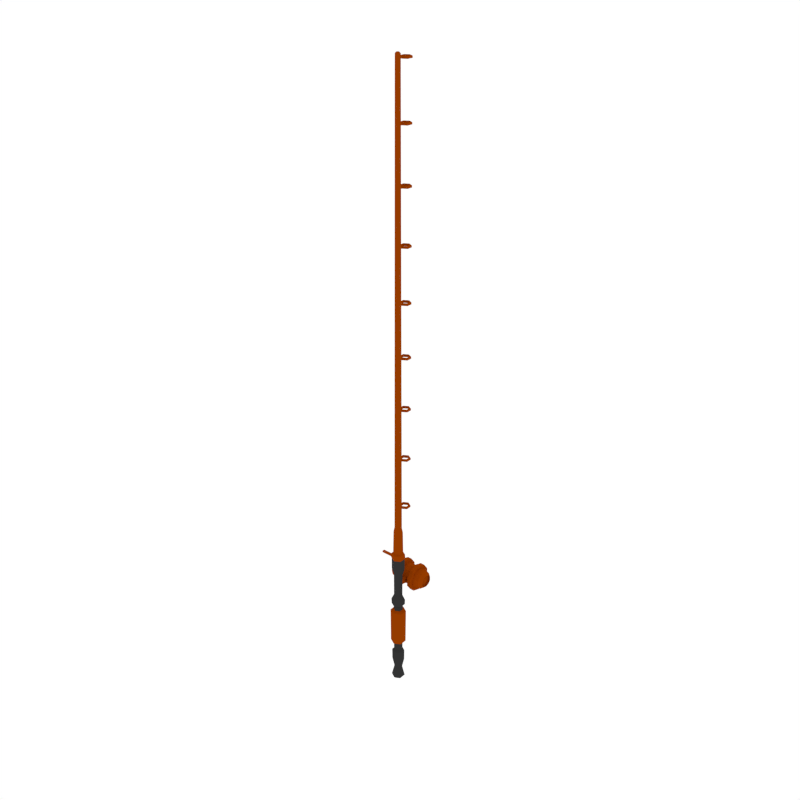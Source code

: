 # Source: FishingRod_Lvl5.blend  (saved by Blender 2.79.0; exported with 4.5.12 LTS)
import bpy
from mathutils import Matrix  # noqa: F401  (used for matrix-valued properties, if any)

bpy.ops.wm.read_factory_settings(use_empty=True)
scene = bpy.context.scene
scene.name = 'Scene'

# ---- collections
col_collection_1 = bpy.data.collections.new('Collection 1'); scene.collection.children.link(col_collection_1)

# ---- materials (node trees are filled in below, after node groups)
mat_red = bpy.data.materials.new('Red')
mat_red.alpha_threshold = 0.0
mat_red.diffuse_color = (0.2957, 0.04356, 0.0, 1.0)
mat_red.roughness = 0.5
mat_black = bpy.data.materials.new('Black')
mat_black.alpha_threshold = 0.0
mat_black.diffuse_color = (0.0331, 0.0331, 0.0331, 1.0)
mat_black.roughness = 0.5

# ---- material node trees

# ---- world
world_world = bpy.data.worlds.new('World'); scene.world = world_world
world_world.color = (1.0, 1.0, 1.0)
world_world.use_sun_shadow = False
world_world.sun_shadow_jitter_overblur = 0.0
world_world.cycles.sampling_method = 'NONE'
world_world.cycles.sample_map_resolution = 256

# ---- meshes
me_cylinder_011 = bpy.data.meshes.new('Cylinder.011')
me_cylinder_011.from_pydata([(1.889e-09, 0.07835, 1.047), (0.06877, 0.03918, 1.047), (0.06877, -0.03918, 1.047), (-5.192e-09, -0.07835, 1.047), (-0.06877, -0.03918, 1.047), (-0.06877, 0.03918, 1.047), (2.086e-09, 0.08652, 1.061), (0.07593, 0.04326, 1.061), (0.07593, -0.04326, 1.061), (-5.733e-09, -0.08652, 1.061), (-0.07593, -0.04326, 1.061), (-0.07593, 0.04326, 1.061), (-6.117e-09, 0.08141, 1.118), (0.07145, 0.0407, 1.118), (0.07145, -0.04071, 1.118), (-1.347e-08, -0.08141, 1.118), (-0.07145, -0.04071, 1.118), (-0.07145, 0.0407, 1.118), (-6.496e-09, 0.0605, 1.13), (0.0531, 0.03025, 1.13), (0.0531, -0.03025, 1.13), (-1.196e-08, -0.0605, 1.13), (-0.0531, -0.03025, 1.13), (-0.0531, 0.03025, 1.13), (-6.497e-09, 0.05558, 1.435), (0.04878, 0.02779, 1.435), (0.04878, -0.02779, 1.435), (-1.152e-08, -0.05558, 1.435), (-0.04878, -0.02779, 1.435), (-0.04878, 0.02779, 1.435), (-6.463e-09, 0.04332, 1.495), (0.03802, 0.02166, 1.495), (0.03802, -0.02166, 1.495), (-1.038e-08, -0.04332, 1.495), (-0.03802, -0.02166, 1.495), (-0.03802, 0.02166, 1.495), (-6.513e-09, 0.02908, 6.986), (0.02552, 0.01454, 6.986), (0.02552, -0.01454, 6.986), (-9.141e-09, -0.02908, 6.986), (-0.02552, -0.01454, 6.986), (-0.02552, 0.01454, 6.986), (-2.145e-08, 0.01642, 7.0), (0.01441, 0.008211, 7.0), (0.01441, -0.008211, 7.0), (-2.293e-08, -0.01642, 7.0), (-0.01441, -0.008211, 7.0), (-0.01441, 0.008211, 7.0), (1.889e-09, 0.07835, 0.9004), (-5.192e-09, -0.07835, 0.9004), (-0.06877, 0.03918, 0.9004), (-0.06877, -0.03918, 0.9004), (0.06877, -0.03918, 0.9004), (0.06877, 0.03918, 0.9004), (-3.642e-09, -0.05247, 0.8087), (0.04605, -0.02623, 0.8087), (1.1e-09, 0.05247, 0.8087), (-0.04605, -0.02623, 0.8087), (0.04605, 0.02623, 0.8087), (-0.04605, 0.02623, 0.8087), (-3.043e-09, -0.04915, -0.6138), (0.04313, -0.02457, -0.6138), (1.399e-09, 0.04915, -0.6138), (-0.04313, -0.02457, -0.6138), (0.04313, 0.02457, -0.6138), (-0.04313, 0.02457, -0.6138), (-0.06608, 0.03765, -0.4926), (0.06608, 0.03765, -0.4926), (-0.06608, -0.03765, -0.4926), (1.762e-09, 0.07529, -0.4926), (0.06608, -0.03765, -0.4926), (-5.043e-09, -0.07529, -0.4926), (-5.686e-09, -0.08405, 0.4391), (0.07376, -0.04202, 0.4391), (1.91e-09, 0.08405, 0.4391), (-0.07376, -0.04202, 0.4391), (0.07376, 0.04202, 0.4391), (-0.07376, 0.04202, 0.4391), (-0.04516, 0.02573, 0.5107), (0.04516, 0.02573, 0.5107), (-0.04516, -0.02573, 0.5107), (7.909e-10, 0.05146, 0.5107), (0.04516, -0.02573, 0.5107), (-3.86e-09, -0.05146, 0.5107), (-0.003792, 0.1598, 0.7149), (-0.003792, 0.1598, 0.6534), (-0.003792, -0.004434, 0.7149), (-0.003792, -0.004434, 0.6534), (0.03292, 0.1598, 0.7149), (0.03292, 0.1598, 0.6534), (0.03292, -0.004434, 0.7149), (0.03292, -0.004434, 0.6534), (-0.2458, 0.2294, 0.6686), (-0.2458, 0.2294, 0.6997), (-0.2458, 0.2605, 0.6686), (-0.2458, 0.2605, 0.6997), (-0.2113, 0.2294, 0.6686), (-0.2113, 0.2294, 0.6997), (-0.2113, 0.2605, 0.6686), (-0.2113, 0.2605, 0.6997), (-0.2719, 0.2605, 0.6686), (-0.2719, 0.2294, 0.6686), (-0.2719, 0.2294, 0.6997), (-0.2719, 0.2605, 0.6997), (-0.2458, 0.2294, 0.8176), (-0.2458, 0.2605, 0.8176), (-0.2719, 0.2294, 0.8176), (-0.2719, 0.2605, 0.8176), (-0.2458, 0.2294, 0.8377), (-0.2458, 0.2605, 0.8377), (-0.2719, 0.2294, 0.8377), (-0.2719, 0.2605, 0.8377), (-0.448, 0.2294, 0.8176), (-0.448, 0.2605, 0.8176), (-0.448, 0.2294, 0.8377), (-0.448, 0.2605, 0.8377), (-0.05118, 0.02886, -0.7768), (-0.07174, 0.04087, -0.7515), (0.05118, 0.02886, -0.7768), (0.07174, 0.04087, -0.7515), (-0.05118, -0.02886, -0.7768), (-0.07174, -0.04087, -0.7515), (2.15e-09, 0.05802, -0.7768), (1.712e-09, 0.08174, -0.7515), (0.05118, -0.02886, -0.7768), (0.07174, -0.04087, -0.7515), (-8.6e-09, -0.05802, -0.7768), (-5.675e-09, -0.08174, -0.7515), (0.128, 0.245, 0.5119), (0.128, 0.3462, 0.5448), (0.128, 0.4088, 0.6309), (0.128, 0.4088, 0.7374), (0.128, 0.3462, 0.8235), (0.128, 0.245, 0.8564), (0.128, 0.1437, 0.8235), (0.128, 0.0811, 0.7374), (0.128, 0.0811, 0.6309), (0.128, 0.1437, 0.5448), (0.07499, 0.245, 0.5119), (0.07499, 0.3462, 0.5448), (0.07499, 0.4088, 0.6309), (0.07499, 0.4088, 0.7374), (0.07499, 0.3462, 0.8235), (0.07499, 0.245, 0.8564), (0.07499, 0.1437, 0.8235), (0.07499, 0.0811, 0.7374), (0.07499, 0.0811, 0.6309), (0.07499, 0.1437, 0.5448), (0.06227, 0.245, 0.558), (0.06227, 0.3191, 0.5821), (0.06227, 0.3649, 0.6452), (0.06227, 0.3649, 0.7231), (0.06227, 0.3191, 0.7862), (0.06227, 0.245, 0.8103), (0.06227, 0.1708, 0.7862), (0.06227, 0.125, 0.7231), (0.06227, 0.125, 0.6452), (0.06227, 0.1708, 0.5821), (0.128, 0.245, 0.5521), (0.128, 0.3226, 0.5773), (0.128, 0.3706, 0.6433), (0.128, 0.3706, 0.725), (0.128, 0.3226, 0.791), (0.128, 0.245, 0.8162), (0.128, 0.1673, 0.791), (0.128, 0.1193, 0.725), (0.128, 0.1193, 0.6433), (0.128, 0.1673, 0.5773), (0.2022, 0.245, 0.5684), (0.2022, 0.313, 0.5905), (0.2022, 0.3551, 0.6484), (0.2022, 0.3551, 0.7199), (0.2022, 0.313, 0.7778), (0.2022, 0.245, 0.7999), (0.2022, 0.1769, 0.7778), (0.2022, 0.1348, 0.7199), (0.2022, 0.1348, 0.6484), (0.2022, 0.1769, 0.5905), (0.2441, 0.245, 0.6066), (0.2441, 0.2906, 0.6214), (0.2441, 0.3187, 0.6602), (0.2441, 0.3187, 0.7081), (0.2441, 0.2906, 0.7469), (0.2441, 0.245, 0.7617), (0.2441, 0.1993, 0.7469), (0.2441, 0.1712, 0.7081), (0.2441, 0.1712, 0.6602), (0.2441, 0.1993, 0.6214), (0.2168, 0.245, 0.6066), (0.2168, 0.2906, 0.6214), (0.2168, 0.3187, 0.6602), (0.2168, 0.3187, 0.7081), (0.2168, 0.2906, 0.7469), (0.2168, 0.245, 0.7617), (0.2168, 0.1993, 0.7469), (0.2168, 0.1712, 0.7081), (0.2168, 0.1712, 0.6602), (0.2168, 0.1993, 0.6214), (-0.128, 0.245, 0.5119), (-0.128, 0.3462, 0.5448), (-0.128, 0.4088, 0.6309), (-0.128, 0.4088, 0.7374), (-0.128, 0.3462, 0.8235), (-0.128, 0.245, 0.8564), (-0.128, 0.1437, 0.8235), (-0.128, 0.0811, 0.7374), (-0.128, 0.0811, 0.6309), (-0.128, 0.1437, 0.5448), (-0.07499, 0.245, 0.5119), (-0.07499, 0.3462, 0.5448), (-0.07499, 0.4088, 0.6309), (-0.07499, 0.4088, 0.7374), (-0.07499, 0.3462, 0.8235), (-0.07499, 0.245, 0.8564), (-0.07499, 0.1437, 0.8235), (-0.07499, 0.0811, 0.7374), (-0.07499, 0.0811, 0.6309), (-0.07499, 0.1437, 0.5448), (-0.06227, 0.245, 0.558), (-0.06227, 0.3191, 0.5821), (-0.06227, 0.3649, 0.6452), (-0.06227, 0.3649, 0.7231), (-0.06227, 0.3191, 0.7862), (-0.06227, 0.245, 0.8103), (-0.06227, 0.1708, 0.7862), (-0.06227, 0.125, 0.7231), (-0.06227, 0.125, 0.6452), (-0.06227, 0.1708, 0.5821), (-0.128, 0.245, 0.5521), (-0.128, 0.3226, 0.5773), (-0.128, 0.3706, 0.6433), (-0.128, 0.3706, 0.725), (-0.128, 0.3226, 0.791), (-0.128, 0.245, 0.8162), (-0.128, 0.1673, 0.791), (-0.128, 0.1193, 0.725), (-0.128, 0.1193, 0.6433), (-0.128, 0.1673, 0.5773), (-0.2022, 0.245, 0.5684), (-0.2022, 0.313, 0.5905), (-0.2022, 0.3551, 0.6484), (-0.2022, 0.3551, 0.7199), (-0.2022, 0.313, 0.7778), (-0.2022, 0.245, 0.7999), (-0.2022, 0.1769, 0.7778), (-0.2022, 0.1348, 0.7199), (-0.2022, 0.1348, 0.6484), (-0.2022, 0.1769, 0.5905), (-0.2441, 0.245, 0.6066), (-0.2441, 0.2906, 0.6214), (-0.2441, 0.3187, 0.6602), (-0.2441, 0.3187, 0.7081), (-0.2441, 0.2906, 0.7469), (-0.2441, 0.245, 0.7617), (-0.2441, 0.1993, 0.7469), (-0.2441, 0.1712, 0.7081), (-0.2441, 0.1712, 0.6602), (-0.2441, 0.1993, 0.6214), (-0.2168, 0.245, 0.6066), (-0.2168, 0.2906, 0.6214), (-0.2168, 0.3187, 0.6602), (-0.2168, 0.3187, 0.7081), (-0.2168, 0.2906, 0.7469), (-0.2168, 0.245, 0.7617), (-0.2168, 0.1993, 0.7469), (-0.2168, 0.1712, 0.7081), (-0.2168, 0.1712, 0.6602), (-0.2168, 0.1993, 0.6214), (0.0, 0.245, 0.558), (0.0, 0.3191, 0.5821), (0.0, 0.3649, 0.6452), (0.0, 0.3649, 0.7231), (0.0, 0.3191, 0.7862), (0.0, 0.245, 0.8103), (0.0, 0.1708, 0.7862), (0.0, 0.125, 0.7231), (0.0, 0.125, 0.6452), (0.0, 0.1708, 0.5821), (1.872e-09, 0.08178, 0.3727), (0.07178, -0.04089, 0.3727), (0.07178, 0.04089, 0.3727), (-5.52e-09, -0.08178, 0.3727), (-0.07178, 0.04089, 0.3727), (-0.07178, -0.04089, 0.3727), (1.783e-09, 0.07653, -0.3535), (0.06717, -0.03827, -0.3535), (-0.06717, 0.03826, -0.3535), (0.06717, 0.03826, -0.3535), (-5.134e-09, -0.07653, -0.3535), (-0.06717, -0.03827, -0.3535), (0.04623, 0.02634, -0.3333), (0.04941, 0.02815, 0.3588), (-3.422e-09, -0.05268, -0.3333), (-3.688e-09, -0.0563, 0.3588), (-0.04623, -0.02634, -0.3333), (-0.04941, -0.02815, 0.3588), (-0.04941, 0.02815, 0.3588), (0.04941, -0.02815, 0.3588), (1.4e-09, 0.0563, 0.3588), (1.339e-09, 0.05268, -0.3333), (0.04623, -0.02634, -0.3333), (-0.04623, 0.02634, -0.3333), (0.04872, 0.02776, 0.2891), (-3.63e-09, -0.05551, 0.2891), (-0.04872, -0.02776, 0.2891), (1.387e-09, 0.05551, 0.2891), (0.04872, -0.02776, 0.2891), (-0.04872, 0.02776, 0.2891), (1.352e-09, 0.05347, -0.2312), (0.04693, -0.02673, -0.2312), (-0.04693, 0.02673, -0.2312), (0.04693, 0.02673, -0.2312), (-3.48e-09, -0.05347, -0.2312), (-0.04693, -0.02673, -0.2312), (0.0809, 0.04609, -0.1988), (0.08399, 0.04785, 0.2667), (-6.2e-09, -0.09218, -0.1988), (-6.458e-09, -0.0957, 0.2667), (-0.0809, -0.04609, -0.1988), (-0.08399, -0.04785, 0.2667), (2.19e-09, 0.0957, 0.2667), (0.08399, -0.04785, 0.2667), (-0.08399, 0.04785, 0.2667), (2.131e-09, 0.09218, -0.1988), (0.0809, -0.04609, -0.1988), (-0.0809, 0.04609, -0.1988), (-1.788e-08, 0.1917, 1.754), (0.05789, 0.1587, 1.754), (0.05789, 0.09278, 1.754), (-2.358e-08, 0.0598, 1.754), (-0.05789, 0.09278, 1.754), (-0.05789, 0.1587, 1.754), (-2.448e-08, 0.1917, 1.732), (0.05789, 0.1587, 1.732), (0.05789, 0.09278, 1.732), (-3.018e-08, 0.0598, 1.732), (-0.05789, 0.09278, 1.732), (-0.05789, 0.1587, 1.732), (-1.939e-08, 0.174, 1.758), (0.04237, 0.1499, 1.758), (0.04237, 0.1016, 1.758), (-2.356e-08, 0.07748, 1.758), (-0.04237, 0.1016, 1.758), (-0.04237, 0.1499, 1.758), (-2.422e-08, 0.174, 1.728), (0.04237, 0.1499, 1.728), (0.04237, 0.1016, 1.728), (-2.839e-08, 0.07748, 1.728), (-0.04237, 0.1016, 1.728), (-0.04237, 0.1499, 1.728), (-0.005275, 0.06734, 1.752), (-0.005275, 0.06734, 1.734), (-0.005275, 0.01946, 1.752), (-0.005275, 0.01946, 1.734), (0.00543, 0.06734, 1.752), (0.00543, 0.06734, 1.734), (0.00543, 0.01946, 1.752), (0.00543, 0.01946, 1.734), (-1.788e-08, 0.1917, 2.403), (0.05789, 0.1587, 2.403), (0.05789, 0.09278, 2.403), (-2.358e-08, 0.0598, 2.403), (-0.05789, 0.09278, 2.403), (-0.05789, 0.1587, 2.403), (-2.448e-08, 0.1917, 2.382), (0.05789, 0.1587, 2.382), (0.05789, 0.09278, 2.382), (-3.018e-08, 0.0598, 2.382), (-0.05789, 0.09278, 2.382), (-0.05789, 0.1587, 2.382), (-1.939e-08, 0.174, 2.407), (0.04237, 0.1499, 2.407), (0.04237, 0.1016, 2.407), (-2.356e-08, 0.07748, 2.407), (-0.04237, 0.1016, 2.407), (-0.04237, 0.1499, 2.407), (-2.422e-08, 0.174, 2.377), (0.04237, 0.1499, 2.377), (0.04237, 0.1016, 2.377), (-2.839e-08, 0.07748, 2.377), (-0.04237, 0.1016, 2.377), (-0.04237, 0.1499, 2.377), (-0.005275, 0.06734, 2.401), (-0.005275, 0.06734, 2.383), (-0.005275, 0.01946, 2.401), (-0.005275, 0.01946, 2.383), (0.00543, 0.06734, 2.401), (0.00543, 0.06734, 2.383), (0.00543, 0.01946, 2.401), (0.00543, 0.01946, 2.383), (-1.788e-08, 0.1917, 3.052), (0.05789, 0.1587, 3.052), (0.05789, 0.09278, 3.052), (-2.358e-08, 0.0598, 3.052), (-0.05789, 0.09278, 3.052), (-0.05789, 0.1587, 3.052), (-2.448e-08, 0.1917, 3.031), (0.05789, 0.1587, 3.031), (0.05789, 0.09278, 3.031), (-3.018e-08, 0.0598, 3.031), (-0.05789, 0.09278, 3.031), (-0.05789, 0.1587, 3.031), (-1.939e-08, 0.174, 3.056), (0.04237, 0.1499, 3.056), (0.04237, 0.1016, 3.056), (-2.356e-08, 0.07748, 3.056), (-0.04237, 0.1016, 3.056), (-0.04237, 0.1499, 3.056), (-2.422e-08, 0.174, 3.027), (0.04237, 0.1499, 3.027), (0.04237, 0.1016, 3.027), (-2.839e-08, 0.07748, 3.027), (-0.04237, 0.1016, 3.027), (-0.04237, 0.1499, 3.027), (-0.005275, 0.06734, 3.051), (-0.005275, 0.06734, 3.033), (-0.005275, 0.01946, 3.051), (-0.005275, 0.01946, 3.033), (0.00543, 0.06734, 3.051), (0.00543, 0.06734, 3.033), (0.00543, 0.01946, 3.051), (0.00543, 0.01946, 3.033), (-1.788e-08, 0.1917, 3.702), (0.05789, 0.1587, 3.702), (0.05789, 0.09278, 3.702), (-2.358e-08, 0.0598, 3.702), (-0.05789, 0.09278, 3.702), (-0.05789, 0.1587, 3.702), (-2.448e-08, 0.1917, 3.68), (0.05789, 0.1587, 3.68), (0.05789, 0.09278, 3.68), (-3.018e-08, 0.0598, 3.68), (-0.05789, 0.09278, 3.68), (-0.05789, 0.1587, 3.68), (-1.939e-08, 0.174, 3.706), (0.04237, 0.1499, 3.706), (0.04237, 0.1016, 3.706), (-2.356e-08, 0.07748, 3.706), (-0.04237, 0.1016, 3.706), (-0.04237, 0.1499, 3.706), (-2.422e-08, 0.174, 3.676), (0.04237, 0.1499, 3.676), (0.04237, 0.1016, 3.676), (-2.839e-08, 0.07748, 3.676), (-0.04237, 0.1016, 3.676), (-0.04237, 0.1499, 3.676), (-0.005275, 0.06734, 3.7), (-0.005275, 0.06734, 3.682), (-0.005275, 0.01946, 3.7), (-0.005275, 0.01946, 3.682), (0.00543, 0.06734, 3.7), (0.00543, 0.06734, 3.682), (0.00543, 0.01946, 3.7), (0.00543, 0.01946, 3.682), (-1.788e-08, 0.1917, 4.351), (0.05789, 0.1587, 4.351), (0.05789, 0.09278, 4.351), (-2.358e-08, 0.0598, 4.351), (-0.05789, 0.09278, 4.351), (-0.05789, 0.1587, 4.351), (-2.448e-08, 0.1917, 4.33), (0.05789, 0.1587, 4.33), (0.05789, 0.09278, 4.33), (-3.018e-08, 0.0598, 4.33), (-0.05789, 0.09278, 4.33), (-0.05789, 0.1587, 4.33), (-1.939e-08, 0.174, 4.355), (0.04237, 0.1499, 4.355), (0.04237, 0.1016, 4.355), (-2.356e-08, 0.07748, 4.355), (-0.04237, 0.1016, 4.355), (-0.04237, 0.1499, 4.355), (-2.422e-08, 0.174, 4.325), (0.04237, 0.1499, 4.325), (0.04237, 0.1016, 4.325), (-2.839e-08, 0.07748, 4.325), (-0.04237, 0.1016, 4.325), (-0.04237, 0.1499, 4.325), (-0.005275, 0.06734, 4.349), (-0.005275, 0.06734, 4.331), (-0.005275, 0.01946, 4.349), (-0.005275, 0.01946, 4.331), (0.00543, 0.06734, 4.349), (0.00543, 0.06734, 4.331), (0.00543, 0.01946, 4.349), (0.00543, 0.01946, 4.331), (-1.788e-08, 0.1917, 5.0), (0.05789, 0.1587, 5.0), (0.05789, 0.09278, 5.0), (-2.358e-08, 0.0598, 5.0), (-0.05789, 0.09278, 5.0), (-0.05789, 0.1587, 5.0), (-2.448e-08, 0.1917, 4.979), (0.05789, 0.1587, 4.979), (0.05789, 0.09278, 4.979), (-3.018e-08, 0.0598, 4.979), (-0.05789, 0.09278, 4.979), (-0.05789, 0.1587, 4.979), (-1.939e-08, 0.174, 5.004), (0.04237, 0.1499, 5.004), (0.04237, 0.1016, 5.004), (-2.356e-08, 0.07748, 5.004), (-0.04237, 0.1016, 5.004), (-0.04237, 0.1499, 5.004), (-2.422e-08, 0.174, 4.975), (0.04237, 0.1499, 4.975), (0.04237, 0.1016, 4.975), (-2.839e-08, 0.07748, 4.975), (-0.04237, 0.1016, 4.975), (-0.04237, 0.1499, 4.975), (-0.005275, 0.06734, 4.999), (-0.005275, 0.06734, 4.981), (-0.005275, 0.01946, 4.999), (-0.005275, 0.01946, 4.981), (0.00543, 0.06734, 4.999), (0.00543, 0.06734, 4.981), (0.00543, 0.01946, 4.999), (0.00543, 0.01946, 4.981), (-1.788e-08, 0.1917, 5.65), (0.05789, 0.1587, 5.65), (0.05789, 0.09278, 5.65), (-2.358e-08, 0.0598, 5.65), (-0.05789, 0.09278, 5.65), (-0.05789, 0.1587, 5.65), (-2.448e-08, 0.1917, 5.628), (0.05789, 0.1587, 5.628), (0.05789, 0.09278, 5.628), (-3.018e-08, 0.0598, 5.628), (-0.05789, 0.09278, 5.628), (-0.05789, 0.1587, 5.628), (-1.939e-08, 0.174, 5.654), (0.04237, 0.1499, 5.654), (0.04237, 0.1016, 5.654), (-2.356e-08, 0.07748, 5.654), (-0.04237, 0.1016, 5.654), (-0.04237, 0.1499, 5.654), (-2.422e-08, 0.174, 5.624), (0.04237, 0.1499, 5.624), (0.04237, 0.1016, 5.624), (-2.839e-08, 0.07748, 5.624), (-0.04237, 0.1016, 5.624), (-0.04237, 0.1499, 5.624), (-0.005275, 0.06734, 5.648), (-0.005275, 0.06734, 5.63), (-0.005275, 0.01946, 5.648), (-0.005275, 0.01946, 5.63), (0.00543, 0.06734, 5.648), (0.00543, 0.06734, 5.63), (0.00543, 0.01946, 5.648), (0.00543, 0.01946, 5.63), (-1.788e-08, 0.1917, 6.299), (0.05789, 0.1587, 6.299), (0.05789, 0.09278, 6.299), (-2.358e-08, 0.0598, 6.299), (-0.05789, 0.09278, 6.299), (-0.05789, 0.1587, 6.299), (-2.448e-08, 0.1917, 6.278), (0.05789, 0.1587, 6.278), (0.05789, 0.09278, 6.278), (-3.018e-08, 0.0598, 6.278), (-0.05789, 0.09278, 6.278), (-0.05789, 0.1587, 6.278), (-1.939e-08, 0.174, 6.303), (0.04237, 0.1499, 6.303), (0.04237, 0.1016, 6.303), (-2.356e-08, 0.07748, 6.303), (-0.04237, 0.1016, 6.303), (-0.04237, 0.1499, 6.303), (-2.422e-08, 0.174, 6.273), (0.04237, 0.1499, 6.273), (0.04237, 0.1016, 6.273), (-2.839e-08, 0.07748, 6.273), (-0.04237, 0.1016, 6.273), (-0.04237, 0.1499, 6.273), (-0.005275, 0.06734, 6.297), (-0.005275, 0.06734, 6.279), (-0.005275, 0.01946, 6.297), (-0.005275, 0.01946, 6.279), (0.00543, 0.06734, 6.297), (0.00543, 0.06734, 6.279), (0.00543, 0.01946, 6.297), (0.00543, 0.01946, 6.279), (-1.788e-08, 0.1917, 6.948), (0.05789, 0.1587, 6.948), (0.05789, 0.09278, 6.948), (-2.358e-08, 0.0598, 6.948), (-0.05789, 0.09278, 6.948), (-0.05789, 0.1587, 6.948), (-2.448e-08, 0.1917, 6.927), (0.05789, 0.1587, 6.927), (0.05789, 0.09278, 6.927), (-3.018e-08, 0.0598, 6.927), (-0.05789, 0.09278, 6.927), (-0.05789, 0.1587, 6.927), (-1.939e-08, 0.174, 6.952), (0.04237, 0.1499, 6.952), (0.04237, 0.1016, 6.952), (-2.356e-08, 0.07748, 6.952), (-0.04237, 0.1016, 6.952), (-0.04237, 0.1499, 6.952), (-2.422e-08, 0.174, 6.923), (0.04237, 0.1499, 6.923), (0.04237, 0.1016, 6.923), (-2.839e-08, 0.07748, 6.923), (-0.04237, 0.1016, 6.923), (-0.04237, 0.1499, 6.923), (-0.005275, 0.06734, 6.947), (-0.005275, 0.06734, 6.929), (-0.005275, 0.01946, 6.947), (-0.005275, 0.01946, 6.929), (0.00543, 0.06734, 6.947), (0.00543, 0.06734, 6.929), (0.00543, 0.01946, 6.947), (0.00543, 0.01946, 6.929)], [], [(52, 53, 1, 2), (1, 0, 6, 7), (50, 51, 4, 5), (49, 52, 2, 3), (53, 48, 0, 1), (48, 50, 5, 0), (51, 49, 3, 4), (11, 10, 16, 17), (0, 5, 11, 6), (4, 3, 9, 10), (2, 1, 7, 8), (5, 4, 10, 11), (3, 2, 8, 9), (12, 17, 23, 18), (9, 8, 14, 15), (7, 6, 12, 13), (6, 11, 17, 12), (10, 9, 15, 16), (8, 7, 13, 14), (23, 22, 28, 29), (16, 15, 21, 22), (14, 13, 19, 20), (17, 16, 22, 23), (15, 14, 20, 21), (13, 12, 18, 19), (24, 29, 35, 30), (21, 20, 26, 27), (19, 18, 24, 25), (18, 23, 29, 24), (22, 21, 27, 28), (20, 19, 25, 26), (35, 34, 40, 41), (28, 27, 33, 34), (26, 25, 31, 32), (29, 28, 34, 35), (27, 26, 32, 33), (25, 24, 30, 31), (36, 41, 47, 42), (33, 32, 38, 39), (31, 30, 36, 37), (30, 35, 41, 36), (34, 33, 39, 40), (32, 31, 37, 38), (42, 47, 46, 45, 44, 43), (40, 39, 45, 46), (38, 37, 43, 44), (41, 40, 46, 47), (39, 38, 44, 45), (37, 36, 42, 43), (54, 55, 52, 49), (57, 54, 49, 51), (58, 56, 48, 53), (55, 58, 53, 52), (59, 57, 51, 50), (56, 59, 50, 48), (65, 62, 123, 117), (62, 64, 119, 123), (60, 63, 121, 127), (61, 60, 127, 125), (124, 126, 120, 116, 122, 118), (64, 61, 125, 119), (68, 66, 65, 63), (71, 68, 63, 60), (67, 70, 61, 64), (66, 69, 62, 65), (70, 71, 60, 61), (69, 67, 64, 62), (284, 287, 67, 69), (285, 288, 71, 70), (286, 284, 69, 66), (287, 285, 70, 67), (288, 289, 68, 71), (289, 286, 66, 68), (81, 79, 76, 74), (80, 78, 77, 75), (83, 80, 75, 72), (79, 82, 73, 76), (78, 81, 74, 77), (82, 83, 72, 73), (55, 54, 83, 82), (54, 57, 80, 83), (56, 58, 79, 81), (58, 55, 82, 79), (57, 59, 78, 80), (59, 56, 81, 78), (85, 87, 86, 84), (89, 88, 90, 91), (86, 87, 91, 90), (87, 85, 89, 91), (85, 84, 88, 89), (84, 86, 90, 88), (102, 93, 104, 106), (94, 95, 99, 98), (101, 102, 103, 100), (96, 97, 93, 92), (94, 98, 96, 92), (99, 95, 93, 97), (94, 92, 101, 100), (95, 94, 100, 103), (92, 93, 102, 101), (107, 106, 112, 113), (93, 95, 105, 104), (95, 103, 107, 105), (103, 102, 106, 107), (108, 109, 111, 110), (105, 107, 111, 109), (104, 105, 109, 108), (106, 104, 108, 110), (113, 112, 114, 115), (106, 110, 114, 112), (111, 107, 113, 115), (110, 111, 115, 114), (125, 127, 126, 124), (127, 121, 120, 126), (123, 119, 118, 122), (119, 125, 124, 118), (121, 117, 116, 120), (117, 123, 122, 116), (63, 65, 117, 121), (136, 137, 167, 166), (137, 147, 138, 128), (145, 144, 154, 155), (136, 146, 147, 137), (135, 145, 146, 136), (134, 144, 145, 135), (142, 141, 151, 152), (133, 143, 144, 134), (132, 142, 143, 133), (146, 145, 155, 156), (131, 141, 142, 132), (130, 140, 141, 131), (139, 138, 148, 149), (129, 139, 140, 130), (128, 138, 139, 129), (143, 142, 152, 153), (141, 140, 150, 151), (138, 147, 157, 148), (144, 143, 153, 154), (140, 139, 149, 150), (147, 146, 156, 157), (158, 159, 169, 168), (135, 136, 166, 165), (134, 135, 165, 164), (133, 134, 164, 163), (132, 133, 163, 162), (131, 132, 162, 161), (128, 129, 159, 158), (130, 131, 161, 160), (129, 130, 160, 159), (137, 128, 158, 167), (172, 173, 183, 182), (165, 166, 176, 175), (162, 163, 173, 172), (159, 160, 170, 169), (166, 167, 177, 176), (163, 164, 174, 173), (160, 161, 171, 170), (167, 158, 168, 177), (164, 165, 175, 174), (161, 162, 172, 171), (179, 180, 190, 189), (169, 170, 180, 179), (176, 177, 187, 186), (173, 174, 184, 183), (170, 171, 181, 180), (177, 168, 178, 187), (174, 175, 185, 184), (171, 172, 182, 181), (168, 169, 179, 178), (175, 176, 186, 185), (188, 189, 190, 191, 192, 193, 194, 195, 196, 197), (186, 187, 197, 196), (183, 184, 194, 193), (180, 181, 191, 190), (187, 178, 188, 197), (184, 185, 195, 194), (181, 182, 192, 191), (178, 179, 189, 188), (185, 186, 196, 195), (182, 183, 193, 192), (148, 268, 269, 149), (149, 269, 270, 150), (150, 270, 271, 151), (151, 271, 272, 152), (152, 272, 273, 153), (153, 273, 274, 154), (154, 274, 275, 155), (155, 275, 276, 156), (156, 276, 277, 157), (157, 277, 268, 148), (206, 236, 237, 207), (207, 198, 208, 217), (215, 225, 224, 214), (206, 207, 217, 216), (205, 206, 216, 215), (204, 205, 215, 214), (212, 222, 221, 211), (203, 204, 214, 213), (202, 203, 213, 212), (216, 226, 225, 215), (201, 202, 212, 211), (200, 201, 211, 210), (209, 219, 218, 208), (199, 200, 210, 209), (198, 199, 209, 208), (213, 223, 222, 212), (211, 221, 220, 210), (208, 218, 227, 217), (214, 224, 223, 213), (210, 220, 219, 209), (217, 227, 226, 216), (228, 238, 239, 229), (205, 235, 236, 206), (204, 234, 235, 205), (203, 233, 234, 204), (202, 232, 233, 203), (201, 231, 232, 202), (198, 228, 229, 199), (200, 230, 231, 201), (199, 229, 230, 200), (207, 237, 228, 198), (242, 252, 253, 243), (235, 245, 246, 236), (232, 242, 243, 233), (229, 239, 240, 230), (236, 246, 247, 237), (233, 243, 244, 234), (230, 240, 241, 231), (237, 247, 238, 228), (234, 244, 245, 235), (231, 241, 242, 232), (249, 259, 260, 250), (239, 249, 250, 240), (246, 256, 257, 247), (243, 253, 254, 244), (240, 250, 251, 241), (247, 257, 248, 238), (244, 254, 255, 245), (241, 251, 252, 242), (238, 248, 249, 239), (245, 255, 256, 246), (258, 267, 266, 265, 264, 263, 262, 261, 260, 259), (256, 266, 267, 257), (253, 263, 264, 254), (250, 260, 261, 251), (257, 267, 258, 248), (254, 264, 265, 255), (251, 261, 262, 252), (248, 258, 259, 249), (255, 265, 266, 256), (252, 262, 263, 253), (218, 219, 269, 268), (219, 220, 270, 269), (220, 221, 271, 270), (221, 222, 272, 271), (222, 223, 273, 272), (223, 224, 274, 273), (224, 225, 275, 274), (225, 226, 276, 275), (226, 227, 277, 276), (227, 218, 268, 277), (75, 77, 282, 283), (72, 75, 283, 281), (76, 73, 279, 280), (77, 74, 278, 282), (73, 72, 281, 279), (74, 76, 280, 278), (289, 288, 292, 294), (288, 285, 300, 292), (280, 279, 297, 291), (286, 289, 294, 301), (278, 280, 291, 298), (284, 286, 301, 299), (313, 310, 301, 294), (312, 313, 294, 292), (311, 309, 300, 290), (310, 308, 299, 301), (309, 312, 292, 300), (308, 311, 290, 299), (282, 278, 298, 296), (287, 284, 299, 290), (283, 282, 296, 295), (285, 287, 290, 300), (279, 281, 293, 297), (281, 283, 295, 293), (298, 291, 302, 305), (297, 293, 303, 306), (296, 298, 305, 307), (291, 297, 306, 302), (293, 295, 304, 303), (295, 296, 307, 304), (313, 312, 316, 318), (307, 305, 320, 322), (311, 308, 323, 314), (304, 307, 322, 319), (309, 311, 314, 324), (306, 303, 317, 321), (320, 315, 314, 323), (321, 317, 316, 324), (322, 320, 323, 325), (315, 321, 324, 314), (317, 319, 318, 316), (319, 322, 325, 318), (312, 309, 324, 316), (302, 306, 321, 315), (310, 313, 318, 325), (305, 302, 315, 320), (308, 310, 325, 323), (303, 304, 319, 317), (340, 346, 347, 341), (342, 348, 349, 343), (330, 331, 337, 336), (328, 329, 335, 334), (326, 327, 333, 332), (331, 326, 332, 337), (329, 330, 336, 335), (327, 328, 334, 333), (338, 344, 345, 339), (343, 349, 344, 338), (341, 347, 348, 342), (339, 345, 346, 340), (333, 345, 344, 332), (329, 341, 342, 330), (337, 349, 348, 336), (326, 338, 339, 327), (334, 346, 345, 333), (330, 342, 343, 331), (332, 344, 349, 337), (327, 339, 340, 328), (335, 347, 346, 334), (331, 343, 338, 326), (328, 340, 341, 329), (336, 348, 347, 335), (351, 353, 352, 350), (355, 354, 356, 357), (352, 353, 357, 356), (353, 351, 355, 357), (351, 350, 354, 355), (350, 352, 356, 354), (372, 378, 379, 373), (374, 380, 381, 375), (362, 363, 369, 368), (360, 361, 367, 366), (358, 359, 365, 364), (363, 358, 364, 369), (361, 362, 368, 367), (359, 360, 366, 365), (370, 376, 377, 371), (375, 381, 376, 370), (373, 379, 380, 374), (371, 377, 378, 372), (365, 377, 376, 364), (361, 373, 374, 362), (369, 381, 380, 368), (358, 370, 371, 359), (366, 378, 377, 365), (362, 374, 375, 363), (364, 376, 381, 369), (359, 371, 372, 360), (367, 379, 378, 366), (363, 375, 370, 358), (360, 372, 373, 361), (368, 380, 379, 367), (383, 385, 384, 382), (387, 386, 388, 389), (384, 385, 389, 388), (385, 383, 387, 389), (383, 382, 386, 387), (382, 384, 388, 386), (404, 410, 411, 405), (406, 412, 413, 407), (394, 395, 401, 400), (392, 393, 399, 398), (390, 391, 397, 396), (395, 390, 396, 401), (393, 394, 400, 399), (391, 392, 398, 397), (402, 408, 409, 403), (407, 413, 408, 402), (405, 411, 412, 406), (403, 409, 410, 404), (397, 409, 408, 396), (393, 405, 406, 394), (401, 413, 412, 400), (390, 402, 403, 391), (398, 410, 409, 397), (394, 406, 407, 395), (396, 408, 413, 401), (391, 403, 404, 392), (399, 411, 410, 398), (395, 407, 402, 390), (392, 404, 405, 393), (400, 412, 411, 399), (415, 417, 416, 414), (419, 418, 420, 421), (416, 417, 421, 420), (417, 415, 419, 421), (415, 414, 418, 419), (414, 416, 420, 418), (436, 442, 443, 437), (438, 444, 445, 439), (426, 427, 433, 432), (424, 425, 431, 430), (422, 423, 429, 428), (427, 422, 428, 433), (425, 426, 432, 431), (423, 424, 430, 429), (434, 440, 441, 435), (439, 445, 440, 434), (437, 443, 444, 438), (435, 441, 442, 436), (429, 441, 440, 428), (425, 437, 438, 426), (433, 445, 444, 432), (422, 434, 435, 423), (430, 442, 441, 429), (426, 438, 439, 427), (428, 440, 445, 433), (423, 435, 436, 424), (431, 443, 442, 430), (427, 439, 434, 422), (424, 436, 437, 425), (432, 444, 443, 431), (447, 449, 448, 446), (451, 450, 452, 453), (448, 449, 453, 452), (449, 447, 451, 453), (447, 446, 450, 451), (446, 448, 452, 450), (468, 474, 475, 469), (470, 476, 477, 471), (458, 459, 465, 464), (456, 457, 463, 462), (454, 455, 461, 460), (459, 454, 460, 465), (457, 458, 464, 463), (455, 456, 462, 461), (466, 472, 473, 467), (471, 477, 472, 466), (469, 475, 476, 470), (467, 473, 474, 468), (461, 473, 472, 460), (457, 469, 470, 458), (465, 477, 476, 464), (454, 466, 467, 455), (462, 474, 473, 461), (458, 470, 471, 459), (460, 472, 477, 465), (455, 467, 468, 456), (463, 475, 474, 462), (459, 471, 466, 454), (456, 468, 469, 457), (464, 476, 475, 463), (479, 481, 480, 478), (483, 482, 484, 485), (480, 481, 485, 484), (481, 479, 483, 485), (479, 478, 482, 483), (478, 480, 484, 482), (500, 506, 507, 501), (502, 508, 509, 503), (490, 491, 497, 496), (488, 489, 495, 494), (486, 487, 493, 492), (491, 486, 492, 497), (489, 490, 496, 495), (487, 488, 494, 493), (498, 504, 505, 499), (503, 509, 504, 498), (501, 507, 508, 502), (499, 505, 506, 500), (493, 505, 504, 492), (489, 501, 502, 490), (497, 509, 508, 496), (486, 498, 499, 487), (494, 506, 505, 493), (490, 502, 503, 491), (492, 504, 509, 497), (487, 499, 500, 488), (495, 507, 506, 494), (491, 503, 498, 486), (488, 500, 501, 489), (496, 508, 507, 495), (511, 513, 512, 510), (515, 514, 516, 517), (512, 513, 517, 516), (513, 511, 515, 517), (511, 510, 514, 515), (510, 512, 516, 514), (532, 538, 539, 533), (534, 540, 541, 535), (522, 523, 529, 528), (520, 521, 527, 526), (518, 519, 525, 524), (523, 518, 524, 529), (521, 522, 528, 527), (519, 520, 526, 525), (530, 536, 537, 531), (535, 541, 536, 530), (533, 539, 540, 534), (531, 537, 538, 532), (525, 537, 536, 524), (521, 533, 534, 522), (529, 541, 540, 528), (518, 530, 531, 519), (526, 538, 537, 525), (522, 534, 535, 523), (524, 536, 541, 529), (519, 531, 532, 520), (527, 539, 538, 526), (523, 535, 530, 518), (520, 532, 533, 521), (528, 540, 539, 527), (543, 545, 544, 542), (547, 546, 548, 549), (544, 545, 549, 548), (545, 543, 547, 549), (543, 542, 546, 547), (542, 544, 548, 546), (564, 570, 571, 565), (566, 572, 573, 567), (554, 555, 561, 560), (552, 553, 559, 558), (550, 551, 557, 556), (555, 550, 556, 561), (553, 554, 560, 559), (551, 552, 558, 557), (562, 568, 569, 563), (567, 573, 568, 562), (565, 571, 572, 566), (563, 569, 570, 564), (557, 569, 568, 556), (553, 565, 566, 554), (561, 573, 572, 560), (550, 562, 563, 551), (558, 570, 569, 557), (554, 566, 567, 555), (556, 568, 573, 561), (551, 563, 564, 552), (559, 571, 570, 558), (555, 567, 562, 550), (552, 564, 565, 553), (560, 572, 571, 559), (575, 577, 576, 574), (579, 578, 580, 581), (576, 577, 581, 580), (577, 575, 579, 581), (575, 574, 578, 579), (574, 576, 580, 578), (596, 602, 603, 597), (598, 604, 605, 599), (586, 587, 593, 592), (584, 585, 591, 590), (582, 583, 589, 588), (587, 582, 588, 593), (585, 586, 592, 591), (583, 584, 590, 589), (594, 600, 601, 595), (599, 605, 600, 594), (597, 603, 604, 598), (595, 601, 602, 596), (589, 601, 600, 588), (585, 597, 598, 586), (593, 605, 604, 592), (582, 594, 595, 583), (590, 602, 601, 589), (586, 598, 599, 587), (588, 600, 605, 593), (583, 595, 596, 584), (591, 603, 602, 590), (587, 599, 594, 582), (584, 596, 597, 585), (592, 604, 603, 591), (607, 609, 608, 606), (611, 610, 612, 613), (608, 609, 613, 612), (609, 607, 611, 613), (607, 606, 610, 611), (606, 608, 612, 610)])
me_cylinder_011.polygons.foreach_set('material_index', [1, 0, 1, 1, 1, 1, 1, 0, 0, 0, 0, 0, 0, 0, 0, 0, 0, 0, 0, 0, 0, 0, 0, 0, 0, 0, 0, 0, 0, 0, 0, 0, 0, 0, 0, 0, 0, 0, 0, 0, 0, 0, 0, 0, 0, 0, 0, 0, 0, 1, 1, 1, 1, 1, 1, 1, 1, 1, 1, 1, 1, 1, 1, 1, 1, 1, 1, 1, 1, 1, 1, 1, 1, 1, 1, 1, 1, 1, 1, 1, 1, 1, 1, 1, 1, 0, 0, 0, 0, 0, 0, 0, 0, 0, 0, 0, 0, 0, 0, 0, 0, 0, 0, 0, 0, 0, 0, 0, 0, 0, 0, 0, 1, 1, 1, 1, 1, 1, 1, 0, 0, 0, 0, 0, 0, 0, 0, 0, 0, 0, 0, 0, 0, 0, 0, 0, 0, 0, 0, 0, 0, 0, 0, 0, 0, 0, 0, 0, 0, 0, 0, 0, 0, 0, 0, 0, 0, 0, 0, 0, 0, 0, 0, 0, 0, 0, 0, 0, 0, 0, 0, 0, 0, 0, 0, 0, 0, 0, 0, 0, 0, 0, 0, 0, 0, 0, 0, 0, 0, 0, 0, 0, 0, 0, 0, 0, 0, 0, 0, 0, 0, 0, 0, 0, 0, 0, 0, 0, 0, 0, 0, 0, 0, 0, 0, 0, 0, 0, 0, 0, 0, 0, 0, 0, 0, 0, 0, 0, 0, 0, 0, 0, 0, 0, 0, 0, 0, 0, 0, 0, 0, 0, 0, 0, 0, 0, 0, 0, 0, 0, 0, 0, 0, 0, 0, 0, 0, 0, 0, 0, 0, 1, 1, 1, 1, 1, 1, 1, 1, 1, 1, 1, 1, 1, 1, 1, 1, 1, 1, 1, 1, 1, 1, 1, 1, 1, 1, 1, 1, 1, 1, 0, 0, 0, 0, 0, 0, 0, 0, 0, 0, 0, 0, 0, 0, 0, 0, 0, 0, 0, 0, 0, 0, 0, 0, 0, 0, 0, 0, 0, 0, 0, 0, 0, 0, 0, 0, 0, 0, 0, 0, 0, 0, 0, 0, 0, 0, 0, 0, 0, 0, 0, 0, 0, 0, 0, 0, 0, 0, 0, 0, 0, 0, 0, 0, 0, 0, 0, 0, 0, 0, 0, 0, 0, 0, 0, 0, 0, 0, 0, 0, 0, 0, 0, 0, 0, 0, 0, 0, 0, 0, 0, 0, 0, 0, 0, 0, 0, 0, 0, 0, 0, 0, 0, 0, 0, 0, 0, 0, 0, 0, 0, 0, 0, 0, 0, 0, 0, 0, 0, 0, 0, 0, 0, 0, 0, 0, 0, 0, 0, 0, 0, 0, 0, 0, 0, 0, 0, 0, 0, 0, 0, 0, 0, 0, 0, 0, 0, 0, 0, 0, 0, 0, 0, 0, 0, 0, 0, 0, 0, 0, 0, 0, 0, 0, 0, 0, 0, 0, 0, 0, 0, 0, 0, 0, 0, 0, 0, 0, 0, 0, 0, 0, 0, 0, 0, 0, 0, 0, 0, 0, 0, 0, 0, 0, 0, 0, 0, 0, 0, 0, 0, 0, 0, 0, 0, 0, 0, 0, 0, 0, 0, 0, 0, 0, 0, 0, 0, 0, 0, 0, 0, 0, 0, 0, 0, 0, 0, 0, 0, 0, 0, 0, 0, 0, 0, 0, 0, 0, 0, 0, 0, 0, 0, 0, 0, 0, 0, 0, 0, 0, 0, 0, 0, 0, 0, 0, 0, 0, 0, 0, 0, 0, 0, 0, 0, 0, 0, 0, 0, 0, 0, 0, 0, 0, 0, 0, 0, 0, 0, 0, 0, 0, 0, 0, 0, 0, 0, 0])
me_cylinder_011.materials.append(mat_red)
me_cylinder_011.materials.append(mat_black)
me_cylinder_011.use_remesh_preserve_volume = False
me_cylinder_011.use_remesh_preserve_attributes = False
me_cylinder_011.use_mirror_vertex_groups = False
me_cylinder_011.update()

# ---- objects
ob_fishingrod_lvl5 = bpy.data.objects.new('FishingRod_Lvl5', me_cylinder_011)

# ---- transforms, parenting, visibility, modifiers, constraints
ob_fishingrod_lvl5.location = (0.0, 0.0, 0.0)
ob_fishingrod_lvl5.lineart.crease_threshold = 0.0

# ---- collection membership
col_collection_1.objects.link(ob_fishingrod_lvl5)

# ---- scene / render settings (as saved in the file)
scene.frame_start = 1; scene.frame_end = 250; scene.frame_set(0)
scene.render.engine = 'CYCLES'
scene.render.resolution_x = 1000
scene.render.resolution_y = 1000
scene.render.dither_intensity = 0.0
scene.cycles.samples = 200
scene.cycles.sampling_pattern = 'TABULATED_SOBOL'
scene.cycles.light_sampling_threshold = 0.0
scene.cycles.use_adaptive_sampling = False
scene.cycles.use_light_tree = False
scene.cycles.caustics_reflective = False
scene.cycles.caustics_refractive = False
scene.cycles.blur_glossy = 0.0
scene.cycles.max_bounces = 2
scene.cycles.pixel_filter_type = 'GAUSSIAN'
scene.cycles.sample_clamp_indirect = 0.0
scene.view_settings.view_transform = 'Standard'
bpy.context.view_layer.update()

# ---- added for rendering (the .blend has no active camera): camera
cam_auto = bpy.data.cameras.new('AutoCamera')
cam_auto.lens = 50.0
cam_auto.sensor_width = 36.0
cam_auto.clip_end = 1000.0
ob_auto_camera = bpy.data.objects.new('AutoCamera', cam_auto)
scene.collection.objects.link(ob_auto_camera)
ob_auto_camera.location = (7.13707, -8.53031, 8.90298)
ob_auto_camera.rotation_euler = (1.09748, -7.21219e-08, 0.694738)
scene.camera = ob_auto_camera
bpy.context.view_layer.update()
